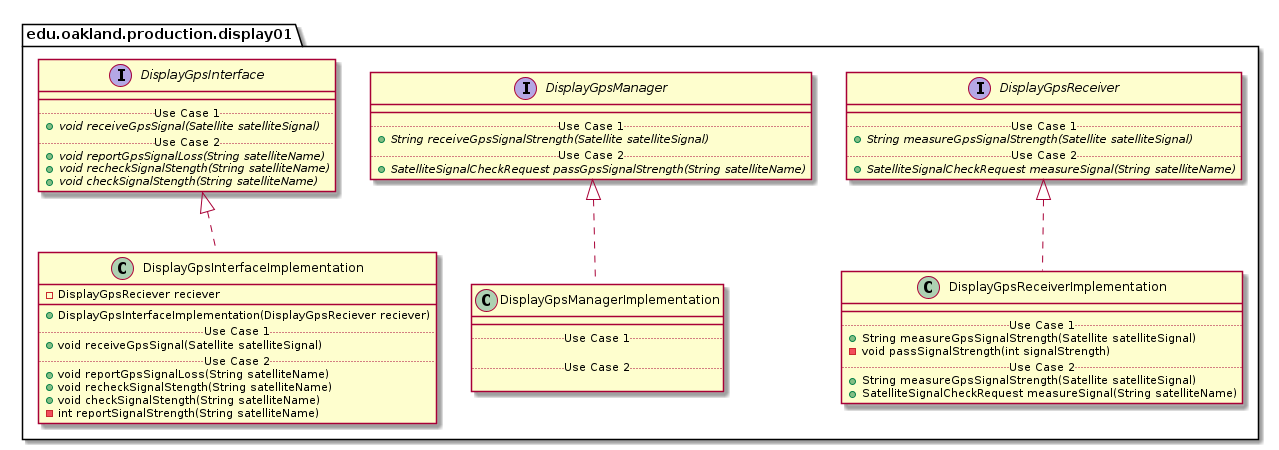

The diagram above was rendered by PlantUML. Its source (embedded in the PNG):
@startuml Display01ProductionPackage_InternalDependencies

package edu.oakland.production.display01 {
    
}


package edu.oakland.production.display01 {
    interface DisplayGpsInterface {
        __
        .. Use Case 1 ..
        {abstract} + void receiveGpsSignal(Satellite satelliteSignal)
        .. Use Case 2 ..
        {abstract} + void reportGpsSignalLoss(String satelliteName)
        {abstract} + void recheckSignalStength(String satelliteName)
        {abstract} + void checkSignalStength(String satelliteName)
    }
}


package edu.oakland.production.display01 {
    interface DisplayGpsManager {
        __
        .. Use Case 1 ..
        {abstract} + String receiveGpsSignalStrength(Satellite satelliteSignal)
        .. Use Case 2 ..
        {abstract} + SatelliteSignalCheckRequest passGpsSignalStrength(String satelliteName)
    }
}


package edu.oakland.production.display01 {
    interface DisplayGpsReceiver {
        __
        .. Use Case 1 ..
        {abstract} + String measureGpsSignalStrength(Satellite satelliteSignal)
        .. Use Case 2 ..
        {abstract} + SatelliteSignalCheckRequest measureSignal(String satelliteName)
    }
}



package edu.oakland.production.display01 {
    class DisplayGpsInterfaceImplementation {
        - DisplayGpsReciever reciever
        __
        + DisplayGpsInterfaceImplementation(DisplayGpsReciever reciever)
        .. Use Case 1 ..
        + void receiveGpsSignal(Satellite satelliteSignal)
        .. Use Case 2 ..
        + void reportGpsSignalLoss(String satelliteName)
        + void recheckSignalStength(String satelliteName)
        + void checkSignalStength(String satelliteName)
        - int reportSignalStrength(String satelliteName)
    }
}


DisplayGpsInterfaceImplementation .up.|> DisplayGpsInterface

package edu.oakland.production.display01 {
    class DisplayGpsManagerImplementation {
        __
        .. Use Case 1 ..

        .. Use Case 2 ..

    }
}


DisplayGpsManagerImplementation .up.|> DisplayGpsManager

package edu.oakland.production.display01 {
    class DisplayGpsReceiverImplementation {
        __
        .. Use Case 1 ..
        + String measureGpsSignalStrength(Satellite satelliteSignal)
        - void passSignalStrength(int signalStrength)
        .. Use Case 2 ..
        + String measureGpsSignalStrength(Satellite satelliteSignal)
        + SatelliteSignalCheckRequest measureSignal(String satelliteName)
    }
}


DisplayGpsReceiverImplementation .up.|> DisplayGpsReceiver

@enduml